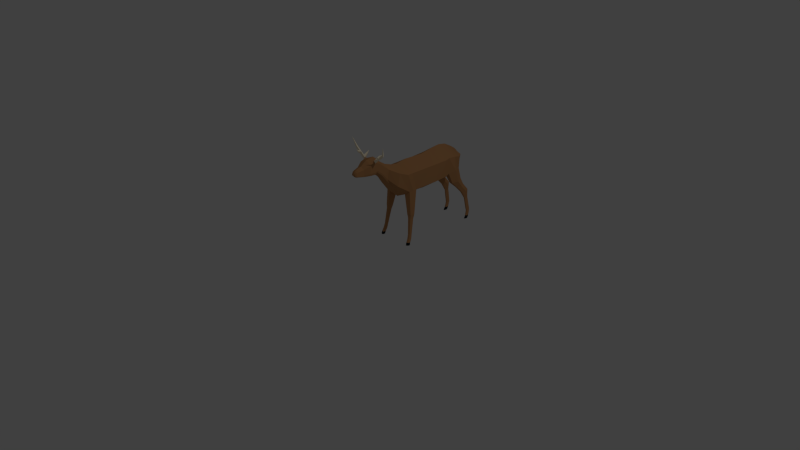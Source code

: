 # Source: Deer_non-rigged_.blend  (saved by Blender 2.76.0; exported with 4.5.12 LTS)
import bpy
from mathutils import Matrix  # noqa: F401  (used for matrix-valued properties, if any)

bpy.ops.wm.read_factory_settings(use_empty=True)
scene = bpy.context.scene
scene.name = 'Scene'

# ---- collections
col_collection_1 = bpy.data.collections.new('Collection 1'); scene.collection.children.link(col_collection_1)

# ---- materials (node trees are filled in below, after node groups)
mat_deer_skin = bpy.data.materials.new('deer skin')
mat_deer_skin.alpha_threshold = 0.0
mat_deer_skin.diffuse_color = (0.4735, 0.2307, 0.09531, 1.0)
mat_deer_skin.roughness = 0.5
mat_deer_horn = bpy.data.materials.new('deer horn')
mat_deer_horn.alpha_threshold = 0.0
mat_deer_horn.diffuse_color = (0.9734, 0.8632, 0.6514, 1.0)
mat_deer_horn.roughness = 0.5
mat_deer_hoaves = bpy.data.materials.new('Deer hoaves')
mat_deer_hoaves.alpha_threshold = 0.0
mat_deer_hoaves.diffuse_color = (0.01229, 0.01229, 0.01229, 1.0)
mat_deer_hoaves.roughness = 0.5

# ---- material node trees
mat_deer_skin.use_nodes = True; mat_deer_skin.node_tree.nodes.clear()
_N = mat_deer_skin.node_tree.nodes; _L = mat_deer_skin.node_tree.links
n0 = _N.new('ShaderNodeOutputMaterial'); n0.name = 'Material Output'; n0.location = (300, 300)
n1 = _N.new('ShaderNodeBsdfDiffuse'); n1.name = 'Diffuse BSDF'; n1.location = (10, 300)
n1.inputs[0].default_value = (0.491, 0.2423, 0.0999, 1.0)
_L.new(n1.outputs[0], n0.inputs[0])
n0.is_active_output = True
mat_deer_horn.use_nodes = True; mat_deer_horn.node_tree.nodes.clear()
_N = mat_deer_horn.node_tree.nodes; _L = mat_deer_horn.node_tree.links
n0 = _N.new('ShaderNodeOutputMaterial'); n0.name = 'Material Output'; n0.location = (300, 300)
n1 = _N.new('ShaderNodeBsdfDiffuse'); n1.name = 'Diffuse BSDF'; n1.location = (10, 300)
n1.inputs[0].default_value = (1.0, 0.8918, 0.6729, 1.0)
_L.new(n1.outputs[0], n0.inputs[0])
n0.is_active_output = True
mat_deer_hoaves.use_nodes = True; mat_deer_hoaves.node_tree.nodes.clear()
_N = mat_deer_hoaves.node_tree.nodes; _L = mat_deer_hoaves.node_tree.links
n0 = _N.new('ShaderNodeOutputMaterial'); n0.name = 'Material Output'; n0.location = (300, 300)
n1 = _N.new('ShaderNodeBsdfDiffuse'); n1.name = 'Diffuse BSDF'; n1.location = (10, 300)
n1.inputs[0].default_value = (0.01341, 0.01341, 0.01341, 1.0)
_L.new(n1.outputs[0], n0.inputs[0])
n0.is_active_output = True

# ---- world
world_world = bpy.data.worlds.new('World'); scene.world = world_world
world_world.color = (0.05088, 0.05088, 0.05088)
world_world.use_sun_shadow = False
world_world.sun_shadow_jitter_overblur = 0.0
world_world.cycles.sampling_method = 'MANUAL'
world_world.cycles.sample_map_resolution = 256

# ---- cameras
cam_camera = bpy.data.cameras.new('Camera')
cam_camera.clip_end = 100.0
cam_camera.lens = 35.0
cam_camera.sensor_width = 32.0
cam_camera.sensor_height = 18.0
cam_camera.ortho_scale = 7.314
cam_camera.dof.focus_distance = 0.0

# ---- lights
light_lamp = bpy.data.lights.new('Lamp', 'POINT')
light_lamp.transmission_factor = 0.0
light_lamp.cutoff_distance = 30.0
light_lamp.energy = 100.0
light_lamp.shadow_buffer_clip_start = 1.001
light_lamp.shadow_soft_size = 0.1
light_lamp.shadow_maximum_resolution = 0.006
light_lamp.use_absolute_resolution = True
light_lamp.cycles.use_multiple_importance_sampling = False

# ---- meshes
me_cylinder = bpy.data.meshes.new('Cylinder')
me_cylinder.from_pydata([(0.4143, 1.668, 3.75), (1.014, 2.149, 3.767), (0.4624, 1.61, 3.879), (1.053, 2.091, 3.864), (0.3663, 1.725, 3.879), (0.9761, 2.182, 3.876), (1.191, 2.707, 3.99), (0.5182, 1.756, 3.758), (0.4749, 1.808, 3.875), (0.4563, 1.897, 3.705), (0.4088, 1.931, 3.568), (0.4175, 1.824, 3.616), (0.4815, 1.837, 3.622), (0.5366, 1.966, 3.39), (0.7366, 1.834, 3.872), (0.6598, 1.946, 3.853), (0.7469, 2.009, 3.877), (0.8232, 1.901, 3.872), (0.8001, 1.957, 3.991), (0.7471, 1.916, 3.991), (0.7679, 2.028, 3.984), (0.7191, 1.982, 3.991), (0.748, 2.144, 4.105), (0.2366, 1.473, 3.571), (0.2847, 1.416, 3.7), (0.1886, 1.53, 3.7), (0.866, 0.5, -1.0), (0.866, 0.5, 1.258), (0.8365, -0.5, -1.0), (0.866, -0.5176, 1.332), (0.866, 0.5, 0.0001744), (0.8934, -0.5, -0.1508), (0.866, 0.5, 1.608), (0.9376, -0.5176, 1.608), (0.866, 0.5, 1.927), (0.866, -0.5176, 1.831), (0.7456, 0.6827, 2.405), (0.7456, -0.03035, 2.557), (0.3618, 0.925, 2.847), (0.3618, 0.3825, 2.939), (0.3493, 1.218, 3.201), (0.3493, 0.8184, 3.287), (0.5894, -0.6599, -1.0), (0.5665, -0.7242, 1.325), (0.6347, -0.6662, -0.1508), (0.5082, -0.7242, 1.608), (0.5795, -0.7242, 1.916), (0.4665, -0.1777, 2.588), (0.331, 0.2729, 2.955), (0.3264, 0.7281, 3.308), (0.7577, -1.897, 1.572), (0.9597, -1.859, 1.575), (0.7249, -1.865, 1.734), (0.994, -1.857, 1.738), (0.7587, -1.861, 1.916), (0.955, -1.826, 1.865), (0.7827, -2.015, 1.607), (0.9548, -1.983, 1.609), (0.7548, -1.988, 1.745), (0.9839, -1.982, 1.748), (0.7836, -1.985, 1.9), (0.9507, -1.956, 1.857), (0.8005, -2.137, 1.651), (0.9497, -2.109, 1.653), (0.7763, -2.113, 1.771), (0.9749, -2.108, 1.774), (0.8013, -2.111, 1.905), (0.9461, -2.085, 1.868), (0.8947, -3.0, 1.828), (1.003, -2.979, 1.83), (0.8771, -2.983, 1.915), (1.021, -2.978, 1.917), (0.8952, -2.981, 2.013), (1.001, -2.962, 1.986), (0.866, 0.5, -0.4999), (0.8657, -0.5, -0.5), (0.5598, -0.7105, -0.5), (0.846, 0.5486, -1.241), (0.818, -0.3978, -1.241), (0.5842, -0.5492, -1.241), (0.8243, 0.495, -1.711), (0.9293, -0.3193, -1.711), (0.4159, -0.5771, -1.711), (0.7453, 0.3749, -2.147), (0.7243, -0.3359, -2.147), (0.5487, -0.4496, -2.147), (0.5741, 0.3822, -2.433), (0.5636, 0.1423, -2.376), (0.476, 0.08555, -2.405), (0.8257, -1.056, -1.538), (0.6059, -1.081, -1.538), (0.9326, -1.039, -1.912), (0.4763, -1.042, -1.912), (0.7808, -0.9787, -2.258), (0.6157, -0.9977, -2.258), (0.8078, -1.46, -1.974), (0.6496, -1.478, -1.974), (0.8848, -1.448, -2.243), (0.5563, -1.45, -2.243), (0.7755, -1.404, -2.492), (0.6567, -1.418, -2.492), (0.8194, -1.878, -2.372), (0.6741, -1.895, -2.372), (0.8901, -1.867, -2.619), (0.5883, -1.869, -2.619), (0.7897, -1.827, -2.848), (0.6805, -1.84, -2.848), (0.8019, -2.323, -2.618), (0.73, -2.331, -2.618), (0.8369, -2.317, -2.74), (0.6875, -2.318, -2.74), (0.7872, -2.298, -2.853), (0.7332, -2.304, -2.853), (0.8289, -2.944, -2.732), (0.757, -2.953, -2.732), (0.8639, -2.939, -2.854), (0.7145, -2.94, -2.854), (0.8142, -2.919, -2.967), (0.7602, -2.925, -2.967), (0.84, -3.16, -2.776), (0.7715, -3.168, -2.776), (0.8733, -3.155, -2.893), (0.7311, -3.155, -2.893), (0.826, -3.136, -3.001), (0.7746, -3.142, -3.001), (0.8517, -3.466, -2.708), (0.7831, -3.473, -2.708), (0.885, -3.46, -2.824), (0.7427, -3.461, -2.824), (0.8377, -3.442, -2.932), (0.7862, -3.447, -2.932), (0.8616, -3.635, -2.613), (0.7866, -3.643, -2.613), (0.898, -3.629, -2.74), (0.7424, -3.63, -2.74), (0.8462, -3.608, -2.858), (0.79, -3.615, -2.858), (0.9183, -3.27, 1.891), (1.033, -3.249, 1.892), (0.8998, -3.252, 1.983), (1.052, -3.248, 1.985), (0.919, -3.25, 2.085), (1.03, -3.23, 2.057), (0.9365, -3.454, 1.987), (1.051, -3.432, 1.988), (0.918, -3.436, 2.079), (1.07, -3.431, 2.081), (0.9371, -3.434, 2.182), (1.048, -3.414, 2.153), (0.9519, -3.609, 2.032), (1.066, -3.587, 2.034), (0.9333, -3.591, 2.124), (1.086, -3.586, 2.126), (0.9525, -3.589, 2.227), (1.064, -3.569, 2.199), (0.3514, 1.422, 3.426), (0.3687, 1.075, 3.606), (0.3425, 0.9911, 3.65), (0.4292, 1.625, 3.81), (0.4292, 1.075, 3.848), (0.3923, 0.9424, 3.858), (0.3997, 1.533, 4.124), (0.3997, 1.073, 4.156), (0.3689, 0.9627, 4.164), (0.2539, 1.356, 4.473), (0.2539, 1.054, 4.494), (0.2463, 0.9818, 4.5), (0.1869, 1.297, 4.789), (0.1869, 1.081, 4.804), (0.1838, 1.029, 4.808), (0.167, 1.258, 4.885), (0.167, 1.099, 4.896), (0.1647, 1.061, 4.899), (0.125, 1.207, 4.948), (0.125, 1.112, 4.966), (0.1241, 1.09, 4.957), (0.125, 1.16, 4.968), (0.09333, 0.5548, -2.453), (0.1333, 0.0388, -2.44), (0.09259, 0.4546, -2.453), (0.06344, 0.4495, -2.611), (0.06334, 0.4072, -2.606), (0.0515, 0.3544, -2.678), (0.05145, 0.3195, -2.669), (-0.4143, 1.668, 3.75), (-1.014, 2.149, 3.767), (-0.4624, 1.61, 3.879), (-1.053, 2.091, 3.864), (-0.3663, 1.725, 3.879), (-0.9761, 2.182, 3.876), (-1.191, 2.707, 3.99), (-0.5182, 1.756, 3.758), (-0.4749, 1.808, 3.875), (-0.4563, 1.897, 3.705), (-0.4088, 1.931, 3.568), (-0.4175, 1.824, 3.616), (-0.4815, 1.837, 3.622), (-0.5366, 1.966, 3.39), (-0.7366, 1.834, 3.872), (-0.6598, 1.946, 3.853), (-0.7469, 2.009, 3.877), (-0.8232, 1.901, 3.872), (-0.8001, 1.957, 3.991), (-0.7471, 1.916, 3.991), (-0.7679, 2.028, 3.984), (-0.7191, 1.982, 3.991), (-0.748, 2.144, 4.105), (-0.2366, 1.473, 3.571), (-0.2847, 1.416, 3.7), (-0.1886, 1.53, 3.7), (0.0, 1.127, -1.0), (0.0, 1.009, 1.282), (-0.866, 0.5, -1.0), (-0.866, 0.5, 1.258), (-0.8365, -0.5, -1.0), (-0.866, -0.5176, 1.332), (0.0, -0.9235, -1.0), (0.0, -1.0, 1.258), (0.0, 0.9522, 0.1115), (-0.866, 0.5, 0.0001744), (-0.8934, -0.5, -0.1508), (0.0, -1.096, -7.215e-09), (0.0, 0.9612, 1.632), (-0.866, 0.5, 1.608), (-0.9376, -0.5176, 1.608), (0.0, -1.0, 1.608), (0.0, 0.9054, 1.951), (-0.866, 0.5, 1.927), (-0.866, -0.5176, 1.831), (0.0, -1.0, 1.927), (0.0, 0.9825, 2.364), (-0.7456, 0.6827, 2.405), (-0.7456, -0.03035, 2.557), (0.0, -0.3868, 2.633), (0.0, 1.154, 2.829), (-0.3618, 0.925, 2.847), (-0.3618, 0.3825, 2.939), (0.0, 0.1171, 2.979), (0.0, 1.388, 3.178), (-0.3493, 1.218, 3.201), (-0.3493, 0.8184, 3.287), (0.0, 0.5998, 3.337), (-0.5894, -0.6599, -1.0), (-0.5665, -0.7242, 1.325), (-0.6347, -0.6662, -0.1508), (-0.5082, -0.7242, 1.608), (-0.5795, -0.7242, 1.916), (-0.4665, -0.1777, 2.588), (-0.331, 0.2729, 2.955), (-0.3264, 0.7281, 3.308), (-0.7577, -1.897, 1.572), (-0.9597, -1.859, 1.575), (-0.7249, -1.865, 1.734), (-0.994, -1.857, 1.738), (-0.7587, -1.861, 1.916), (-0.955, -1.826, 1.865), (-0.7827, -2.015, 1.607), (-0.9548, -1.983, 1.609), (-0.7548, -1.988, 1.745), (-0.9839, -1.982, 1.748), (-0.7836, -1.985, 1.9), (-0.9507, -1.956, 1.857), (-0.8005, -2.137, 1.651), (-0.9497, -2.109, 1.653), (-0.7763, -2.113, 1.771), (-0.9749, -2.108, 1.774), (-0.8013, -2.111, 1.905), (-0.9461, -2.085, 1.868), (-0.8947, -3.0, 1.828), (-1.003, -2.979, 1.83), (-0.8771, -2.983, 1.915), (-1.021, -2.978, 1.917), (-0.8952, -2.981, 2.013), (-1.001, -2.962, 1.986), (-0.866, 0.5, -0.4999), (-0.8657, -0.5, -0.5), (0.0, -1.01, -0.5), (0.0, 1.04, -0.4443), (-0.5598, -0.7105, -0.5), (0.0, 1.142, -1.241), (-0.846, 0.5486, -1.241), (-0.818, -0.3978, -1.241), (0.0, -0.7987, -1.241), (-0.5842, -0.5492, -1.241), (0.0, 1.056, -1.711), (-0.8243, 0.495, -1.711), (-0.9293, -0.3193, -1.711), (0.0, -0.7785, -1.711), (-0.4159, -0.5771, -1.711), (0.0, 0.8208, -2.147), (-0.7453, 0.3749, -2.147), (-0.7243, -0.3359, -2.147), (0.0, -0.6369, -2.147), (-0.5487, -0.4496, -2.147), (0.0, 0.6047, -2.476), (-0.5741, 0.3822, -2.433), (-0.5636, 0.1423, -2.376), (0.0, -0.007945, -2.451), (-0.476, 0.08555, -2.405), (-0.8257, -1.056, -1.538), (-0.6059, -1.081, -1.538), (-0.9326, -1.039, -1.912), (-0.4763, -1.042, -1.912), (-0.7808, -0.9787, -2.258), (-0.6157, -0.9977, -2.258), (-0.8078, -1.46, -1.974), (-0.6496, -1.478, -1.974), (-0.8848, -1.448, -2.243), (-0.5563, -1.45, -2.243), (-0.7755, -1.404, -2.492), (-0.6567, -1.418, -2.492), (-0.8194, -1.878, -2.372), (-0.6741, -1.895, -2.372), (-0.8901, -1.867, -2.619), (-0.5883, -1.869, -2.619), (-0.7897, -1.827, -2.848), (-0.6805, -1.84, -2.848), (-0.8019, -2.323, -2.618), (-0.73, -2.331, -2.618), (-0.8369, -2.317, -2.74), (-0.6875, -2.318, -2.74), (-0.7872, -2.298, -2.853), (-0.7332, -2.304, -2.853), (-0.8289, -2.944, -2.732), (-0.757, -2.953, -2.732), (-0.8639, -2.939, -2.854), (-0.7145, -2.94, -2.854), (-0.8142, -2.919, -2.967), (-0.7602, -2.925, -2.967), (-0.84, -3.16, -2.776), (-0.7715, -3.168, -2.776), (-0.8733, -3.155, -2.893), (-0.7311, -3.155, -2.893), (-0.826, -3.136, -3.001), (-0.7746, -3.142, -3.001), (-0.8517, -3.466, -2.708), (-0.7831, -3.473, -2.708), (-0.885, -3.46, -2.824), (-0.7427, -3.461, -2.824), (-0.8377, -3.442, -2.932), (-0.7862, -3.447, -2.932), (-0.8616, -3.635, -2.613), (-0.7866, -3.643, -2.613), (-0.898, -3.629, -2.74), (-0.7424, -3.63, -2.74), (-0.8462, -3.608, -2.858), (-0.79, -3.615, -2.858), (-0.9183, -3.27, 1.891), (-1.033, -3.249, 1.892), (-0.8998, -3.252, 1.983), (-1.052, -3.248, 1.985), (-0.919, -3.25, 2.085), (-1.03, -3.23, 2.057), (-0.9365, -3.454, 1.987), (-1.051, -3.432, 1.988), (-0.918, -3.436, 2.079), (-1.07, -3.431, 2.081), (-0.9371, -3.434, 2.182), (-1.048, -3.414, 2.153), (-0.9519, -3.609, 2.032), (-1.066, -3.587, 2.034), (-0.9333, -3.591, 2.124), (-1.086, -3.586, 2.126), (-0.9525, -3.589, 2.227), (-1.064, -3.569, 2.199), (0.0, 1.583, 3.365), (-0.3514, 1.422, 3.426), (-0.3687, 1.075, 3.606), (0.0, 0.8723, 3.712), (-0.3425, 0.9911, 3.65), (0.0, 1.79, 3.629), (-0.4292, 1.625, 3.81), (-0.4292, 1.075, 3.848), (0.0, 0.7543, 3.871), (-0.3923, 0.9424, 3.858), (0.0, 1.708, 4.123), (-0.3997, 1.533, 4.124), (-0.3997, 1.073, 4.156), (0.0, 0.8054, 4.175), (-0.3689, 0.9627, 4.164), (0.0, 1.471, 4.472), (-0.2539, 1.356, 4.473), (-0.2539, 1.054, 4.494), (0.0, 0.8786, 4.507), (-0.2463, 0.9818, 4.5), (0.0, 1.38, 4.789), (-0.1869, 1.297, 4.789), (-0.1869, 1.081, 4.804), (0.0, 0.9552, 4.813), (-0.1838, 1.029, 4.808), (0.0, 1.318, 4.885), (-0.167, 1.258, 4.885), (-0.167, 1.099, 4.896), (0.0, 1.006, 4.903), (-0.1647, 1.061, 4.899), (0.0, 1.243, 4.948), (-0.125, 1.207, 4.948), (-0.125, 1.112, 4.966), (0.0, 1.057, 4.959), (-0.1241, 1.09, 4.957), (-0.125, 1.16, 4.968), (0.0, 1.145, 4.995), (-0.09333, 0.5548, -2.453), (-0.1333, 0.0388, -2.44), (0.0, 0.4987, -2.463), (-0.09259, 0.4546, -2.453), (0.0, 0.4693, -2.624), (-0.06344, 0.4495, -2.611), (0.0, 0.4253, -2.613), (-0.06334, 0.4072, -2.606), (0.0, 0.3696, -2.691), (-0.0515, 0.3544, -2.678), (0.0, 0.3339, -2.677), (-0.05145, 0.3195, -2.669)], [], [(0, 7, 1, 3, 17, 14, 2), (8, 15, 16, 5, 1, 7), (2, 14, 15, 8, 4), (4, 0, 23, 25), (1, 5, 6), (5, 3, 6), (3, 1, 6), (0, 4, 10, 11), (8, 7, 12, 9), (7, 0, 11, 12), (4, 8, 9, 10), (9, 12, 13), (11, 10, 13), (12, 11, 13), (10, 9, 13), (15, 14, 19, 21), (17, 3, 5, 16), (14, 17, 18, 19), (17, 16, 20, 18), (16, 15, 21, 20), (19, 18, 22), (18, 20, 22), (20, 21, 22), (21, 19, 22), (23, 24, 25), (2, 4, 25, 24), (0, 2, 24, 23), (218, 211, 27, 30), (30, 27, 29, 31), (44, 43, 217, 221), (76, 44, 221, 276), (74, 30, 31, 75), (277, 218, 30, 74), (29, 33, 53, 51), (29, 27, 32, 33), (27, 211, 222, 32), (45, 43, 50, 52), (33, 32, 34, 35), (32, 222, 226, 34), (46, 35, 37, 47), (35, 34, 36, 37), (34, 226, 230, 36), (47, 37, 39, 48), (37, 36, 38, 39), (36, 230, 234, 38), (48, 39, 41, 49), (39, 38, 40, 41), (38, 234, 238, 40), (237, 48, 49, 241), (233, 47, 48, 237), (229, 46, 47, 233), (225, 45, 46, 229), (217, 43, 45, 225), (75, 31, 44, 76), (31, 29, 43, 44), (53, 55, 61, 59), (52, 50, 56, 58), (33, 35, 55, 53), (46, 45, 52, 54), (43, 29, 51, 50), (35, 46, 54, 55), (61, 60, 66, 67), (60, 58, 64, 66), (51, 53, 59, 57), (50, 51, 57, 56), (54, 52, 58, 60), (55, 54, 60, 61), (65, 67, 73, 71), (64, 62, 68, 70), (58, 56, 62, 64), (59, 61, 67, 65), (57, 59, 65, 63), (56, 57, 63, 62), (73, 72, 141, 142), (72, 70, 139, 141), (63, 65, 71, 69), (62, 63, 69, 68), (66, 64, 70, 72), (67, 66, 72, 73), (28, 75, 76, 42), (210, 277, 74, 26), (26, 74, 75, 28), (42, 76, 276, 216), (42, 216, 282, 79), (28, 42, 79, 78), (26, 28, 78, 77), (210, 26, 77, 279), (79, 282, 287, 82), (279, 77, 80, 284), (84, 81, 91, 93), (77, 78, 81, 80), (82, 287, 292, 85), (284, 80, 83, 289), (81, 78, 89, 91), (80, 81, 84, 83), (85, 292, 297, 178, 88), (289, 83, 86, 177, 294), (84, 85, 88, 87), (83, 84, 87, 86), (93, 91, 97, 99), (91, 89, 95, 97), (78, 79, 90, 89), (79, 82, 92, 90), (82, 85, 94, 92), (85, 84, 93, 94), (95, 96, 102, 101), (96, 98, 104, 102), (94, 93, 99, 100), (90, 92, 98, 96), (89, 90, 96, 95), (92, 94, 100, 98), (106, 105, 111, 112), (105, 103, 109, 111), (98, 100, 106, 104), (97, 95, 101, 103), (99, 97, 103, 105), (100, 99, 105, 106), (110, 112, 118, 116), (107, 108, 114, 113), (102, 104, 110, 108), (101, 102, 108, 107), (104, 106, 112, 110), (103, 101, 107, 109), (118, 117, 123, 124), (117, 115, 121, 123), (109, 107, 113, 115), (111, 109, 115, 117), (112, 111, 117, 118), (108, 110, 116, 114), (121, 119, 125, 127), (122, 124, 130, 128), (114, 116, 122, 120), (113, 114, 120, 119), (116, 118, 124, 122), (115, 113, 119, 121), (130, 129, 135, 136), (129, 127, 133, 135), (123, 121, 127, 129), (124, 123, 129, 130), (120, 122, 128, 126), (119, 120, 126, 125), (131, 132, 134, 133), (133, 134, 136, 135), (126, 128, 134, 132), (125, 126, 132, 131), (128, 130, 136, 134), (127, 125, 131, 133), (140, 142, 148, 146), (139, 137, 143, 145), (70, 68, 137, 139), (71, 73, 142, 140), (69, 71, 140, 138), (68, 69, 138, 137), (148, 147, 153, 154), (147, 145, 151, 153), (138, 140, 146, 144), (137, 138, 144, 143), (141, 139, 145, 147), (142, 141, 147, 148), (149, 150, 152, 151), (151, 152, 154, 153), (145, 143, 149, 151), (146, 148, 154, 152), (144, 146, 152, 150), (143, 144, 150, 149), (41, 40, 155, 156), (49, 41, 156, 157), (40, 238, 365, 155), (241, 49, 157, 368), (368, 157, 160, 373), (156, 155, 158, 159), (157, 156, 159, 160), (155, 365, 370, 158), (373, 160, 163, 378), (159, 158, 161, 162), (160, 159, 162, 163), (158, 370, 375, 161), (161, 375, 380, 164), (378, 163, 166, 383), (162, 161, 164, 165), (163, 162, 165, 166), (166, 165, 168, 169), (164, 380, 385, 167), (383, 166, 169, 388), (165, 164, 167, 168), (169, 168, 171, 172), (167, 385, 390, 170), (388, 169, 172, 393), (168, 167, 170, 171), (172, 171, 174, 175), (170, 390, 395, 173), (393, 172, 175, 398), (171, 170, 173, 176, 174), (176, 401, 398, 175, 174), (173, 395, 401, 176), (177, 86, 87, 88, 178, 179), (404, 179, 178, 297), (177, 179, 181, 180), (180, 181, 183, 182), (294, 177, 180, 406), (179, 404, 408, 181), (410, 182, 183, 412), (406, 180, 182, 410), (181, 408, 412, 183), (184, 186, 198, 201, 187, 185, 191), (192, 191, 185, 189, 200, 199), (186, 188, 192, 199, 198), (188, 209, 207, 184), (185, 190, 189), (189, 190, 187), (187, 190, 185), (184, 195, 194, 188), (192, 193, 196, 191), (191, 196, 195, 184), (188, 194, 193, 192), (193, 197, 196), (195, 197, 194), (196, 197, 195), (194, 197, 193), (199, 205, 203, 198), (201, 200, 189, 187), (198, 203, 202, 201), (201, 202, 204, 200), (200, 204, 205, 199), (203, 206, 202), (202, 206, 204), (204, 206, 205), (205, 206, 203), (207, 209, 208), (186, 208, 209, 188), (184, 207, 208, 186), (218, 219, 213, 211), (219, 220, 215, 213), (244, 221, 217, 243), (278, 276, 221, 244), (274, 275, 220, 219), (277, 274, 219, 218), (215, 251, 253, 224), (215, 224, 223, 213), (213, 223, 222, 211), (245, 252, 250, 243), (224, 228, 227, 223), (223, 227, 226, 222), (246, 247, 232, 228), (228, 232, 231, 227), (227, 231, 230, 226), (247, 248, 236, 232), (232, 236, 235, 231), (231, 235, 234, 230), (248, 249, 240, 236), (236, 240, 239, 235), (235, 239, 238, 234), (237, 241, 249, 248), (233, 237, 248, 247), (229, 233, 247, 246), (225, 229, 246, 245), (217, 225, 245, 243), (275, 278, 244, 220), (220, 244, 243, 215), (253, 259, 261, 255), (252, 258, 256, 250), (224, 253, 255, 228), (246, 254, 252, 245), (243, 250, 251, 215), (228, 255, 254, 246), (261, 267, 266, 260), (260, 266, 264, 258), (251, 257, 259, 253), (250, 256, 257, 251), (254, 260, 258, 252), (255, 261, 260, 254), (265, 271, 273, 267), (264, 270, 268, 262), (258, 264, 262, 256), (259, 265, 267, 261), (257, 263, 265, 259), (256, 262, 263, 257), (273, 352, 351, 272), (272, 351, 349, 270), (263, 269, 271, 265), (262, 268, 269, 263), (266, 272, 270, 264), (267, 273, 272, 266), (214, 242, 278, 275), (210, 212, 274, 277), (212, 214, 275, 274), (242, 216, 276, 278), (242, 283, 282, 216), (214, 281, 283, 242), (212, 280, 281, 214), (210, 279, 280, 212), (283, 288, 287, 282), (279, 284, 285, 280), (291, 303, 301, 286), (280, 285, 286, 281), (288, 293, 292, 287), (284, 289, 290, 285), (286, 301, 299, 281), (285, 290, 291, 286), (293, 298, 403, 297, 292), (289, 294, 402, 295, 290), (291, 296, 298, 293), (290, 295, 296, 291), (303, 309, 307, 301), (301, 307, 305, 299), (281, 299, 300, 283), (283, 300, 302, 288), (288, 302, 304, 293), (293, 304, 303, 291), (305, 311, 312, 306), (306, 312, 314, 308), (304, 310, 309, 303), (300, 306, 308, 302), (299, 305, 306, 300), (302, 308, 310, 304), (316, 322, 321, 315), (315, 321, 319, 313), (308, 314, 316, 310), (307, 313, 311, 305), (309, 315, 313, 307), (310, 316, 315, 309), (320, 326, 328, 322), (317, 323, 324, 318), (312, 318, 320, 314), (311, 317, 318, 312), (314, 320, 322, 316), (313, 319, 317, 311), (328, 334, 333, 327), (327, 333, 331, 325), (319, 325, 323, 317), (321, 327, 325, 319), (322, 328, 327, 321), (318, 324, 326, 320), (331, 337, 335, 329), (332, 338, 340, 334), (324, 330, 332, 326), (323, 329, 330, 324), (326, 332, 334, 328), (325, 331, 329, 323), (340, 346, 345, 339), (339, 345, 343, 337), (333, 339, 337, 331), (334, 340, 339, 333), (330, 336, 338, 332), (329, 335, 336, 330), (341, 343, 344, 342), (343, 345, 346, 344), (336, 342, 344, 338), (335, 341, 342, 336), (338, 344, 346, 340), (337, 343, 341, 335), (350, 356, 358, 352), (349, 355, 353, 347), (270, 349, 347, 268), (271, 350, 352, 273), (269, 348, 350, 271), (268, 347, 348, 269), (358, 364, 363, 357), (357, 363, 361, 355), (348, 354, 356, 350), (347, 353, 354, 348), (351, 357, 355, 349), (352, 358, 357, 351), (359, 361, 362, 360), (361, 363, 364, 362), (355, 361, 359, 353), (356, 362, 364, 358), (354, 360, 362, 356), (353, 359, 360, 354), (240, 367, 366, 239), (249, 369, 367, 240), (239, 366, 365, 238), (241, 368, 369, 249), (368, 373, 374, 369), (367, 372, 371, 366), (369, 374, 372, 367), (366, 371, 370, 365), (373, 378, 379, 374), (372, 377, 376, 371), (374, 379, 377, 372), (371, 376, 375, 370), (376, 381, 380, 375), (378, 383, 384, 379), (377, 382, 381, 376), (379, 384, 382, 377), (384, 389, 387, 382), (381, 386, 385, 380), (383, 388, 389, 384), (382, 387, 386, 381), (389, 394, 392, 387), (386, 391, 390, 385), (388, 393, 394, 389), (387, 392, 391, 386), (394, 399, 397, 392), (391, 396, 395, 390), (393, 398, 399, 394), (392, 397, 400, 396, 391), (400, 397, 399, 398, 401), (396, 400, 401, 395), (402, 405, 403, 298, 296, 295), (404, 297, 403, 405), (402, 407, 409, 405), (407, 411, 413, 409), (294, 406, 407, 402), (405, 409, 408, 404), (410, 412, 413, 411), (406, 410, 411, 407), (409, 413, 412, 408)])
me_cylinder.polygons.foreach_set('material_index', [1, 1, 1, 0, 1, 1, 1, 1, 1, 1, 1, 1, 1, 1, 1, 1, 1, 1, 1, 1, 1, 1, 1, 1, 0, 1, 1, 0, 0, 0, 0, 0, 0, 0, 0, 0, 0, 0, 0, 0, 0, 0, 0, 0, 0, 0, 0, 0, 0, 0, 0, 0, 0, 0, 0, 0, 0, 0, 0, 0, 0, 0, 0, 0, 0, 0, 0, 0, 0, 0, 0, 0, 0, 0, 0, 0, 0, 0, 0, 0, 0, 0, 0, 0, 0, 0, 0, 0, 0, 0, 0, 0, 0, 0, 0, 0, 0, 0, 0, 0, 0, 0, 0, 0, 0, 0, 0, 0, 0, 0, 0, 0, 0, 0, 0, 0, 0, 0, 0, 0, 0, 0, 0, 0, 0, 0, 0, 0, 0, 0, 0, 0, 0, 0, 0, 2, 2, 0, 0, 0, 0, 2, 2, 2, 2, 2, 2, 0, 0, 0, 0, 0, 0, 2, 2, 0, 0, 0, 0, 2, 2, 2, 2, 2, 2, 0, 0, 0, 0, 0, 0, 0, 0, 0, 0, 0, 0, 0, 0, 0, 0, 0, 0, 0, 0, 0, 0, 0, 0, 0, 0, 0, 0, 0, 0, 0, 0, 0, 0, 0, 0, 0, 0, 0, 1, 1, 1, 0, 1, 1, 1, 1, 1, 1, 1, 1, 1, 1, 1, 1, 1, 1, 1, 1, 1, 1, 1, 1, 0, 1, 1, 0, 0, 0, 0, 0, 0, 0, 0, 0, 0, 0, 0, 0, 0, 0, 0, 0, 0, 0, 0, 0, 0, 0, 0, 0, 0, 0, 0, 0, 0, 0, 0, 0, 0, 0, 0, 0, 0, 0, 0, 0, 0, 0, 0, 0, 0, 0, 0, 0, 0, 0, 0, 0, 0, 0, 0, 0, 0, 0, 0, 0, 0, 0, 0, 0, 0, 0, 0, 0, 0, 0, 0, 0, 0, 0, 0, 0, 0, 0, 0, 0, 0, 0, 0, 0, 0, 0, 0, 0, 0, 0, 0, 0, 0, 0, 0, 0, 0, 0, 0, 0, 0, 0, 0, 0, 0, 0, 0, 2, 2, 0, 0, 0, 0, 2, 2, 2, 2, 2, 2, 0, 0, 0, 0, 0, 0, 2, 2, 0, 0, 0, 0, 2, 2, 2, 2, 2, 2, 0, 0, 0, 0, 0, 0, 0, 0, 0, 0, 0, 0, 0, 0, 0, 0, 0, 0, 0, 0, 0, 0, 0, 0, 0, 0, 0, 0, 0, 0, 0, 0, 0, 0, 0, 0, 0, 0, 0])
me_cylinder.materials.append(mat_deer_skin)
me_cylinder.materials.append(mat_deer_horn)
me_cylinder.materials.append(mat_deer_hoaves)
me_cylinder.use_remesh_preserve_volume = False
me_cylinder.use_remesh_preserve_attributes = False
me_cylinder.use_mirror_x = True
me_cylinder.use_paint_bone_selection = False
me_cylinder.use_paint_mask_vertex = True
me_cylinder.update()

# ---- objects
ob_lamp = bpy.data.objects.new('Lamp', light_lamp)
ob_camera = bpy.data.objects.new('Camera', cam_camera)
ob_deer = bpy.data.objects.new('Deer', me_cylinder)

# ---- transforms, parenting, visibility, modifiers, constraints
ob_lamp.location = (4.076, 1.005, 5.904)
ob_lamp.rotation_euler = (0.6503, 0.05522, 1.866)
ob_lamp.lock_rotations_4d = False
ob_lamp.empty_display_type = 'ARROWS'
ob_lamp.color = (0.0, 0.0, 0.0, 0.0)
ob_lamp.lineart.crease_threshold = 0.0
ob_camera.location = (7.481, -6.508, 5.344)
ob_camera.rotation_euler = (1.109, 0.01082, 0.8149)
ob_camera.lock_rotations_4d = False
ob_camera.empty_display_type = 'ARROWS'
ob_camera.color = (0.0, 0.0, 0.0, 0.0)
ob_camera.display_type = 'WIRE'
ob_camera.lineart.crease_threshold = 0.0
ob_deer.location = (-1.051e-18, 0.8826, 0.9191)
ob_deer.rotation_euler = (1.571, -0.0, 0.0)
ob_deer.scale = (0.2351, 0.2351, 0.2351)
ob_deer.display_type = 'SOLID'
ob_deer.lineart.crease_threshold = 0.0
ob_deer.use_mesh_mirror_x = True
_vg = ob_deer.vertex_groups.new(name='Back Spine')
_vg = ob_deer.vertex_groups.new(name='front Spine')
_vg = ob_deer.vertex_groups.new(name='Neck Base')
_vg = ob_deer.vertex_groups.new(name='Neck Mid-Bottom')
_vg = ob_deer.vertex_groups.new(name='Neck Mid-Top')
_vg = ob_deer.vertex_groups.new(name='Neck Top')
_vg = ob_deer.vertex_groups.new(name='Head')
_vg = ob_deer.vertex_groups.new(name='Front Thigh.L')
_vg = ob_deer.vertex_groups.new(name='Front Sheen.L')
_vg = ob_deer.vertex_groups.new(name='Front Thigh.R')
_vg = ob_deer.vertex_groups.new(name='Front Sheen.R')
_vg = ob_deer.vertex_groups.new(name='Back Thigh.L')
_vg = ob_deer.vertex_groups.new(name='Back Sheen.L')
_vg = ob_deer.vertex_groups.new(name='Back Thigh.R')
_vg = ob_deer.vertex_groups.new(name='Back Sheen.R')
_vg = ob_deer.vertex_groups.new(name='Back Leg Pol Target.L')
_vg = ob_deer.vertex_groups.new(name='Back Leg Pol Target.R')

# ---- collection membership
col_collection_1.objects.link(ob_lamp)
col_collection_1.objects.link(ob_camera)
col_collection_1.objects.link(ob_deer)

# ---- scene / render settings (as saved in the file)
scene.camera = ob_camera
scene.frame_start = 1; scene.frame_end = 250; scene.frame_set(1)
scene.render.engine = 'CYCLES'
scene.render.resolution_percentage = 50
scene.render.dither_intensity = 0.0
scene.cycles.use_denoising = False
scene.cycles.samples = 10
scene.cycles.sampling_pattern = 'TABULATED_SOBOL'
scene.cycles.light_sampling_threshold = 0.0
scene.cycles.use_adaptive_sampling = False
scene.cycles.use_light_tree = False
scene.cycles.blur_glossy = 0.0
scene.cycles.pixel_filter_type = 'GAUSSIAN'
scene.cycles.sample_clamp_indirect = 0.0
scene.view_settings.view_transform = 'Standard'
bpy.context.view_layer.update()
